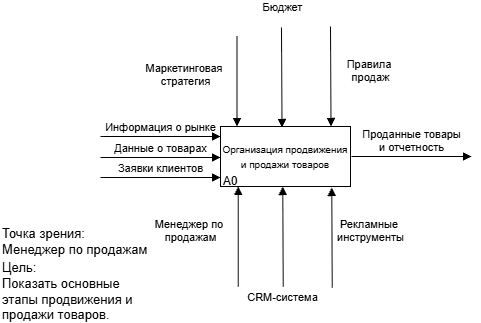

The diagram above was exported from draw.io. Its source (the exported page's mxGraphModel, read from the mxfile embedded in the PNG):
<mxGraphModel dx="2049" dy="1045" grid="1" gridSize="10" guides="1" tooltips="1" connect="1" arrows="1" fold="1" page="1" pageScale="1" pageWidth="850" pageHeight="1100" math="0" shadow="0">
  <root>
    <mxCell id="0" />
    <mxCell id="1" parent="0" />
    <mxCell id="U3YS1X-szrMirXaUOZpE-306" parent="1" style="rounded=0;whiteSpace=wrap;html=1;labelBackgroundColor=none;fillColor=none;" value="&lt;font style=&quot;font-size: 10px;&quot;&gt;Организация продвижения и продажи товаров&lt;/font&gt;" vertex="1">
      <mxGeometry height="60" width="130" x="560" y="660" as="geometry" />
    </mxCell>
    <mxCell id="U3YS1X-szrMirXaUOZpE-307" parent="1" style="text;html=1;whiteSpace=wrap;strokeColor=none;fillColor=none;align=center;verticalAlign=middle;rounded=0;labelBackgroundColor=none;" value="A0" vertex="1">
      <mxGeometry height="30" width="40" x="550" y="700" as="geometry" />
    </mxCell>
    <mxCell id="U3YS1X-szrMirXaUOZpE-308" edge="1" parent="1" style="html=1;verticalAlign=bottom;endArrow=block;edgeStyle=sequenceEdgeStyle;libavoidRouting=0;curved=0;rounded=0;labelBackgroundColor=none;" value="Информация о рынке">
      <mxGeometry relative="1" width="80" as="geometry">
        <mxPoint x="440" y="670" as="sourcePoint" />
        <mxPoint x="560" y="670" as="targetPoint" />
      </mxGeometry>
    </mxCell>
    <mxCell id="U3YS1X-szrMirXaUOZpE-309" edge="1" parent="1" style="html=1;verticalAlign=bottom;endArrow=block;edgeStyle=sequenceEdgeStyle;libavoidRouting=0;curved=0;rounded=0;labelBackgroundColor=none;" value="Данные о товарах">
      <mxGeometry relative="1" width="80" as="geometry">
        <mxPoint x="440" y="691" as="sourcePoint" />
        <mxPoint x="560" y="691" as="targetPoint" />
      </mxGeometry>
    </mxCell>
    <mxCell id="U3YS1X-szrMirXaUOZpE-310" edge="1" parent="1" style="html=1;verticalAlign=bottom;endArrow=block;edgeStyle=sequenceEdgeStyle;libavoidRouting=0;curved=0;rounded=0;labelBackgroundColor=none;" value="Заявки клиентов">
      <mxGeometry relative="1" width="80" as="geometry">
        <mxPoint x="440" y="711" as="sourcePoint" />
        <mxPoint x="560" y="711" as="targetPoint" />
      </mxGeometry>
    </mxCell>
    <mxCell id="U3YS1X-szrMirXaUOZpE-311" edge="1" parent="1" style="verticalAlign=bottom;endArrow=block;edgeStyle=sequenceEdgeStyle;libavoidRouting=0;curved=0;rounded=0;labelAutoRotate=0;html=1;labelBackgroundColor=none;" value="Маркетинговая&amp;nbsp;&lt;div&gt;стратегия&lt;/div&gt;">
      <mxGeometry relative="1" width="80" x="0.2" y="-52" as="geometry">
        <mxPoint as="offset" />
        <Array as="points" />
        <mxPoint x="576.5" y="570" as="sourcePoint" />
        <mxPoint x="576.5" y="660" as="targetPoint" />
      </mxGeometry>
    </mxCell>
    <mxCell id="U3YS1X-szrMirXaUOZpE-312" edge="1" parent="1" style="verticalAlign=bottom;endArrow=block;edgeStyle=sequenceEdgeStyle;libavoidRouting=0;curved=0;rounded=0;entryX=0.25;entryY=0;entryDx=0;entryDy=0;labelAutoRotate=0;html=1;labelBackgroundColor=none;" value="Правила&amp;nbsp;&lt;div&gt;продаж&lt;/div&gt;">
      <mxGeometry relative="1" width="80" x="0.204" y="40" as="geometry">
        <mxPoint as="offset" />
        <Array as="points" />
        <mxPoint x="670" y="560" as="sourcePoint" />
        <mxPoint x="670.5" y="660" as="targetPoint" />
      </mxGeometry>
    </mxCell>
    <mxCell id="U3YS1X-szrMirXaUOZpE-313" edge="1" parent="1" style="verticalAlign=bottom;endArrow=block;edgeStyle=sequenceEdgeStyle;libavoidRouting=0;curved=0;rounded=0;entryX=0.25;entryY=0;entryDx=0;entryDy=0;labelAutoRotate=0;html=1;labelBackgroundColor=none;" value="Бюджет">
      <mxGeometry relative="1" width="80" x="-1" y="11" as="geometry">
        <mxPoint x="-10" y="-11" as="offset" />
        <Array as="points" />
        <mxPoint x="621" y="561" as="sourcePoint" />
        <mxPoint x="621.5" y="661" as="targetPoint" />
      </mxGeometry>
    </mxCell>
    <mxCell id="U3YS1X-szrMirXaUOZpE-314" edge="1" parent="1" style="verticalAlign=bottom;endArrow=block;edgeStyle=sequenceEdgeStyle;libavoidRouting=0;curved=0;rounded=0;labelAutoRotate=0;html=1;labelBackgroundColor=none;" value="Менеджер по&amp;nbsp;&lt;div&gt;продажам&lt;/div&gt;">
      <mxGeometry relative="1" width="80" x="-0.2" y="48" as="geometry">
        <mxPoint as="offset" />
        <Array as="points" />
        <mxPoint x="577.75" y="820" as="sourcePoint" />
        <mxPoint x="577.75" y="720" as="targetPoint" />
      </mxGeometry>
    </mxCell>
    <mxCell id="U3YS1X-szrMirXaUOZpE-315" edge="1" parent="1" style="verticalAlign=bottom;endArrow=block;edgeStyle=sequenceEdgeStyle;libavoidRouting=0;curved=0;rounded=0;entryX=0.25;entryY=0;entryDx=0;entryDy=0;labelAutoRotate=0;html=1;labelBackgroundColor=none;" value="Рекламные&amp;nbsp;&lt;div&gt;инструменты&lt;/div&gt;">
      <mxGeometry relative="1" width="80" x="-0.1838" y="-38" as="geometry">
        <mxPoint as="offset" />
        <Array as="points" />
        <mxPoint x="671.75" y="821" as="sourcePoint" />
        <mxPoint x="671.25" y="721" as="targetPoint" />
      </mxGeometry>
    </mxCell>
    <mxCell id="U3YS1X-szrMirXaUOZpE-316" edge="1" parent="1" style="verticalAlign=bottom;endArrow=block;edgeStyle=sequenceEdgeStyle;libavoidRouting=0;curved=0;rounded=0;entryX=0.25;entryY=0;entryDx=0;entryDy=0;labelAutoRotate=0;html=1;labelBackgroundColor=none;" value="CRM-система">
      <mxGeometry relative="1" width="80" x="-1" y="20" as="geometry">
        <mxPoint x="19" y="20" as="offset" />
        <Array as="points" />
        <mxPoint x="622.75" y="820" as="sourcePoint" />
        <mxPoint x="622.25" y="720" as="targetPoint" />
      </mxGeometry>
    </mxCell>
    <mxCell id="U3YS1X-szrMirXaUOZpE-317" edge="1" parent="1" style="html=1;verticalAlign=bottom;endArrow=block;edgeStyle=sequenceEdgeStyle;libavoidRouting=0;curved=0;rounded=0;labelBackgroundColor=none;" value="Проданные товары&lt;div&gt;и отчетность&lt;/div&gt;">
      <mxGeometry relative="1" width="80" as="geometry">
        <mxPoint x="691" y="690" as="sourcePoint" />
        <mxPoint x="811" y="690" as="targetPoint" />
      </mxGeometry>
    </mxCell>
    <mxCell id="U3YS1X-szrMirXaUOZpE-318" parent="1" style="text;html=1;whiteSpace=wrap;strokeColor=none;fillColor=none;align=left;verticalAlign=middle;rounded=0;labelBackgroundColor=none;" value="&lt;font style=&quot;font-size: 13px;&quot;&gt;Точка зрения:&lt;/font&gt;&lt;div&gt;&lt;font style=&quot;font-size: 13px;&quot;&gt;Менеджер по продажам&lt;/font&gt;&lt;/div&gt;" vertex="1">
      <mxGeometry height="30" width="150" x="340" y="760" as="geometry" />
    </mxCell>
    <mxCell id="U3YS1X-szrMirXaUOZpE-319" parent="1" style="text;html=1;whiteSpace=wrap;strokeColor=none;fillColor=none;align=left;verticalAlign=middle;rounded=0;labelBackgroundColor=none;" value="&lt;span style=&quot;font-size: 13px;&quot;&gt;Цель:&lt;/span&gt;&lt;div&gt;&lt;span style=&quot;font-size: 13px;&quot;&gt;Показать основные этапы продвижения и продажи товаров.&lt;/span&gt;&lt;/div&gt;" vertex="1">
      <mxGeometry height="30" width="150" x="340" y="810" as="geometry" />
    </mxCell>
  </root>
</mxGraphModel>